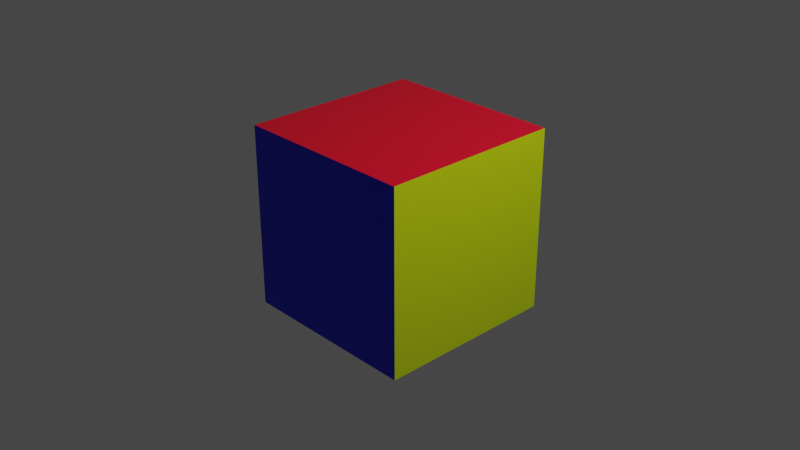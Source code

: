 # Source: playerSkin2.blend  (saved by Blender 2.92.15; exported with 4.5.12 LTS)
import bpy
from mathutils import Matrix  # noqa: F401  (used for matrix-valued properties, if any)

bpy.ops.wm.read_factory_settings(use_empty=True)
scene = bpy.context.scene
scene.name = 'Scene'

# ---- collections
col_collection = bpy.data.collections.new('Collection'); scene.collection.children.link(col_collection)

# ---- materials (node trees are filled in below, after node groups)
mat_red = bpy.data.materials.new('red')
mat_red.alpha_threshold = 0.0
mat_red.use_transparent_shadow = False
mat_red.line_color = (0.0, 0.0, 0.0, 1.0)
mat_blue = bpy.data.materials.new('blue')
mat_blue.use_transparent_shadow = False
mat_yellow = bpy.data.materials.new('yellow')
mat_yellow.use_transparent_shadow = False

# ---- material node trees
mat_red.use_nodes = True; mat_red.node_tree.nodes.clear()
_N = mat_red.node_tree.nodes; _L = mat_red.node_tree.links
n0 = _N.new('ShaderNodeOutputMaterial'); n0.name = 'Material Output'; n0.location = (300, 300)
n1 = _N.new('ShaderNodeBsdfPrincipled'); n1.name = 'Principled BSDF'; n1.location = (10, 300)
n1.distribution = 'GGX'
n1.subsurface_method = 'BURLEY'
n1.inputs[0].default_value = (0.8, 0.0, 0.02153, 1.0)
n1.inputs[2].default_value = 0.4
n1.inputs[3].default_value = 1.45
n1.inputs[27].default_value = (0.0, 0.0, 0.0, 1.0)
n1.inputs[28].default_value = 1.0
_L.new(n1.outputs[0], n0.inputs[0])
n0.is_active_output = True
mat_blue.use_nodes = True; mat_blue.node_tree.nodes.clear()
_N = mat_blue.node_tree.nodes; _L = mat_blue.node_tree.links
n0 = _N.new('ShaderNodeBsdfPrincipled'); n0.name = 'Principled BSDF'; n0.location = (10, 300)
n0.distribution = 'GGX'
n0.subsurface_method = 'BURLEY'
n0.inputs[0].default_value = (0.0, 0.002345, 0.8, 1.0)
n0.inputs[3].default_value = 1.45
n0.inputs[27].default_value = (0.0, 0.0, 0.0, 1.0)
n0.inputs[28].default_value = 1.0
n1 = _N.new('ShaderNodeOutputMaterial'); n1.name = 'Material Output'; n1.location = (300, 300)
_L.new(n0.outputs[0], n1.inputs[0])
n1.is_active_output = True
mat_yellow.use_nodes = True; mat_yellow.node_tree.nodes.clear()
_N = mat_yellow.node_tree.nodes; _L = mat_yellow.node_tree.links
n0 = _N.new('ShaderNodeBsdfPrincipled'); n0.name = 'Principled BSDF'; n0.location = (10, 300)
n0.distribution = 'GGX'
n0.subsurface_method = 'BURLEY'
n0.inputs[0].default_value = (0.6183, 0.8, 0.0, 1.0)
n0.inputs[3].default_value = 1.45
n0.inputs[27].default_value = (0.0, 0.0, 0.0, 1.0)
n0.inputs[28].default_value = 1.0
n1 = _N.new('ShaderNodeOutputMaterial'); n1.name = 'Material Output'; n1.location = (300, 300)
_L.new(n0.outputs[0], n1.inputs[0])
n1.is_active_output = True

# ---- world
world_world = bpy.data.worlds.new('World'); scene.world = world_world
world_world.use_nodes = True; world_world.node_tree.nodes.clear()
_N = world_world.node_tree.nodes; _L = world_world.node_tree.links
n0 = _N.new('ShaderNodeOutputWorld'); n0.name = 'World Output'; n0.location = (300, 300)
n1 = _N.new('ShaderNodeBackground'); n1.name = 'Background'; n1.location = (10, 300)
n1.inputs[0].default_value = (0.05088, 0.05088, 0.05088, 1.0)
_L.new(n1.outputs[0], n0.inputs[0])
n0.is_active_output = True
world_world.color = (0.05088, 0.05088, 0.05088)
world_world.use_sun_shadow = False
world_world.sun_shadow_jitter_overblur = 0.0

# ---- cameras
cam_camera = bpy.data.cameras.new('Camera')
cam_camera.clip_end = 100.0
cam_camera.ortho_scale = 7.314

# ---- lights
light_light = bpy.data.lights.new('Light', 'POINT')
light_light.transmission_factor = 0.0
light_light.energy = 1000.0
light_light.shadow_soft_size = 0.1
light_light.shadow_maximum_resolution = 0.006
light_light.use_absolute_resolution = True

# ---- meshes
me_cube = bpy.data.meshes.new('Cube')
me_cube.from_pydata([(1.0, 1.0, 1.0), (1.0, 1.0, -1.0), (1.0, -1.0, 1.0), (1.0, -1.0, -1.0), (-1.0, 1.0, 1.0), (-1.0, 1.0, -1.0), (-1.0, -1.0, 1.0), (-1.0, -1.0, -1.0)], [], [(0, 4, 6, 2), (3, 2, 6, 7), (7, 6, 4, 5), (5, 1, 3, 7), (1, 0, 2, 3), (5, 4, 0, 1)])
me_cube.polygons.foreach_set('material_index', [0, 1, 2, 0, 2, 1])
_uv = me_cube.uv_layers.new(name='UVMap')
_uv.uv.foreach_set('vector', [0.625, 0.5, 0.875, 0.5, 0.875, 0.75, 0.625, 0.75, 0.375, 0.75, 0.625, 0.75, 0.625, 1.0, 0.375, 1.0, 0.375, 0.0, 0.625, 0.0, 0.625, 0.25, 0.375, 0.25, 0.125, 0.5, 0.375, 0.5, 0.375, 0.75, 0.125, 0.75, 0.375, 0.5, 0.625, 0.5, 0.625, 0.75, 0.375, 0.75, 0.375, 0.25, 0.625, 0.25, 0.625, 0.5, 0.375, 0.5])
me_cube.materials.append(mat_red)
me_cube.materials.append(mat_blue)
me_cube.materials.append(mat_yellow)
me_cube.use_remesh_preserve_volume = False
me_cube.use_remesh_preserve_attributes = False
me_cube.use_mirror_vertex_groups = False
me_cube.update()

# ---- objects
ob_cube = bpy.data.objects.new('Cube', me_cube)
ob_light = bpy.data.objects.new('Light', light_light)
ob_camera = bpy.data.objects.new('Camera', cam_camera)

# ---- transforms, parenting, visibility, modifiers, constraints
ob_cube.location = (0.0, 0.0, 0.0)
ob_cube.lock_rotations_4d = False
ob_cube.empty_display_type = 'ARROWS'
ob_cube.lineart.crease_threshold = 0.0
ob_light.location = (4.076, 1.005, 5.904)
ob_light.rotation_euler = (0.6503, 0.05522, 1.866)
ob_light.lock_rotations_4d = False
ob_light.empty_display_type = 'ARROWS'
ob_light.color = (0.0, 0.0, 0.0, 0.0)
ob_light.lineart.crease_threshold = 0.0
ob_camera.location = (7.359, -6.926, 4.958)
ob_camera.rotation_euler = (1.109, 0.0, 0.8149)
ob_camera.lock_rotations_4d = False
ob_camera.empty_display_type = 'ARROWS'
ob_camera.color = (0.0, 0.0, 0.0, 0.0)
ob_camera.display_type = 'WIRE'
ob_camera.lineart.crease_threshold = 0.0

# ---- collection membership
col_collection.objects.link(ob_cube)
col_collection.objects.link(ob_light)
col_collection.objects.link(ob_camera)

# ---- scene / render settings (as saved in the file)
scene.camera = ob_camera
scene.frame_start = 1; scene.frame_end = 250; scene.frame_set(1)
scene.render.engine = 'BLENDER_EEVEE_NEXT'
scene.cycles.use_denoising = False
scene.cycles.samples = 128
scene.cycles.sampling_pattern = 'TABULATED_SOBOL'
scene.cycles.use_adaptive_sampling = False
scene.cycles.use_light_tree = False
scene.view_settings.view_transform = 'Filmic'
bpy.context.view_layer.update()
